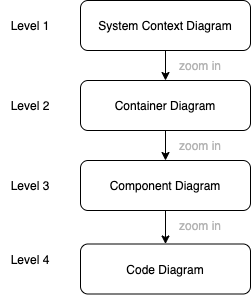

The diagram above was exported from draw.io. Its source (the exported page's mxGraphModel, read from the mxfile embedded in the PNG):
<mxGraphModel dx="946" dy="594" grid="1" gridSize="10" guides="1" tooltips="1" connect="1" arrows="1" fold="1" page="1" pageScale="1" pageWidth="1169" pageHeight="827" math="0" shadow="0">
  <root>
    <mxCell id="0" />
    <mxCell id="1" parent="0" />
    <mxCell id="DnjcsOSYJ7ZQCRPnyeuh-11" style="edgeStyle=orthogonalEdgeStyle;rounded=0;orthogonalLoop=1;jettySize=auto;html=1;entryX=0.5;entryY=0;entryDx=0;entryDy=0;" edge="1" parent="1" source="DnjcsOSYJ7ZQCRPnyeuh-1" target="DnjcsOSYJ7ZQCRPnyeuh-2">
      <mxGeometry relative="1" as="geometry" />
    </mxCell>
    <mxCell id="DnjcsOSYJ7ZQCRPnyeuh-1" value="System Context Diagram" style="rounded=1;whiteSpace=wrap;html=1;" vertex="1" parent="1">
      <mxGeometry x="380" y="120" width="170" height="50" as="geometry" />
    </mxCell>
    <mxCell id="DnjcsOSYJ7ZQCRPnyeuh-12" style="edgeStyle=orthogonalEdgeStyle;rounded=0;orthogonalLoop=1;jettySize=auto;html=1;entryX=0.5;entryY=0;entryDx=0;entryDy=0;" edge="1" parent="1" source="DnjcsOSYJ7ZQCRPnyeuh-2" target="DnjcsOSYJ7ZQCRPnyeuh-4">
      <mxGeometry relative="1" as="geometry" />
    </mxCell>
    <mxCell id="DnjcsOSYJ7ZQCRPnyeuh-2" value="Container Diagram" style="rounded=1;whiteSpace=wrap;html=1;" vertex="1" parent="1">
      <mxGeometry x="380" y="200" width="170" height="50" as="geometry" />
    </mxCell>
    <mxCell id="DnjcsOSYJ7ZQCRPnyeuh-13" style="edgeStyle=orthogonalEdgeStyle;rounded=0;orthogonalLoop=1;jettySize=auto;html=1;entryX=0.5;entryY=0;entryDx=0;entryDy=0;" edge="1" parent="1" source="DnjcsOSYJ7ZQCRPnyeuh-4" target="DnjcsOSYJ7ZQCRPnyeuh-5">
      <mxGeometry relative="1" as="geometry" />
    </mxCell>
    <mxCell id="DnjcsOSYJ7ZQCRPnyeuh-4" value="Component Diagram" style="rounded=1;whiteSpace=wrap;html=1;" vertex="1" parent="1">
      <mxGeometry x="380" y="280" width="170" height="50" as="geometry" />
    </mxCell>
    <mxCell id="DnjcsOSYJ7ZQCRPnyeuh-5" value="Code Diagram" style="rounded=1;whiteSpace=wrap;html=1;" vertex="1" parent="1">
      <mxGeometry x="380" y="363.5" width="170" height="50" as="geometry" />
    </mxCell>
    <mxCell id="DnjcsOSYJ7ZQCRPnyeuh-7" value="Level 1" style="text;html=1;strokeColor=none;fillColor=none;align=center;verticalAlign=middle;whiteSpace=wrap;rounded=0;" vertex="1" parent="1">
      <mxGeometry x="300" y="130" width="60" height="30" as="geometry" />
    </mxCell>
    <mxCell id="DnjcsOSYJ7ZQCRPnyeuh-8" value="Level 2" style="text;html=1;strokeColor=none;fillColor=none;align=center;verticalAlign=middle;whiteSpace=wrap;rounded=0;" vertex="1" parent="1">
      <mxGeometry x="300" y="210" width="60" height="30" as="geometry" />
    </mxCell>
    <mxCell id="DnjcsOSYJ7ZQCRPnyeuh-9" value="Level 3" style="text;html=1;strokeColor=none;fillColor=none;align=center;verticalAlign=middle;whiteSpace=wrap;rounded=0;" vertex="1" parent="1">
      <mxGeometry x="300" y="290" width="60" height="30" as="geometry" />
    </mxCell>
    <mxCell id="DnjcsOSYJ7ZQCRPnyeuh-10" value="Level 4" style="text;html=1;strokeColor=none;fillColor=none;align=center;verticalAlign=middle;whiteSpace=wrap;rounded=0;" vertex="1" parent="1">
      <mxGeometry x="300" y="363.5" width="60" height="30" as="geometry" />
    </mxCell>
    <mxCell id="DnjcsOSYJ7ZQCRPnyeuh-14" value="zoom in" style="text;html=1;strokeColor=none;fillColor=none;align=center;verticalAlign=middle;whiteSpace=wrap;rounded=0;fontColor=#B3B3B3;" vertex="1" parent="1">
      <mxGeometry x="470" y="170" width="60" height="30" as="geometry" />
    </mxCell>
    <mxCell id="DnjcsOSYJ7ZQCRPnyeuh-15" value="zoom in" style="text;html=1;strokeColor=none;fillColor=none;align=center;verticalAlign=middle;whiteSpace=wrap;rounded=0;fontColor=#B3B3B3;" vertex="1" parent="1">
      <mxGeometry x="470" y="250" width="60" height="30" as="geometry" />
    </mxCell>
    <mxCell id="DnjcsOSYJ7ZQCRPnyeuh-16" value="zoom in" style="text;html=1;strokeColor=none;fillColor=none;align=center;verticalAlign=middle;whiteSpace=wrap;rounded=0;fontColor=#B3B3B3;" vertex="1" parent="1">
      <mxGeometry x="470" y="330" width="60" height="30" as="geometry" />
    </mxCell>
  </root>
</mxGraphModel>